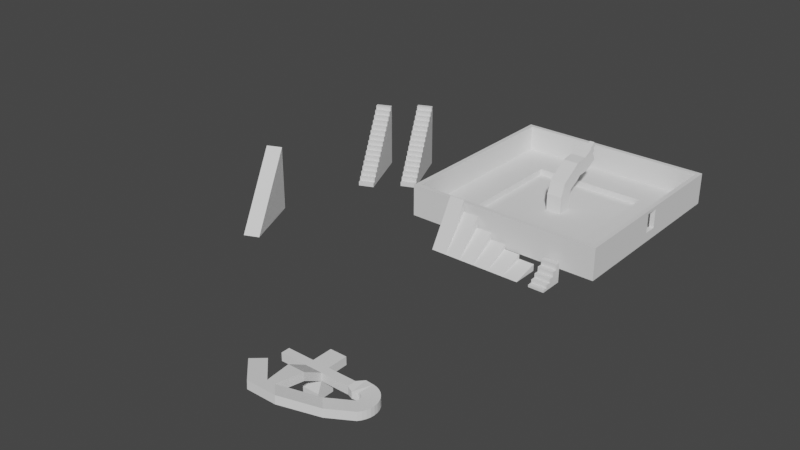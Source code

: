 # Source: map.blend  (saved by Blender 3.6.13; exported with 4.5.12 LTS)
import bpy
from mathutils import Matrix  # noqa: F401  (used for matrix-valued properties, if any)

bpy.ops.wm.read_factory_settings(use_empty=True)
scene = bpy.context.scene
scene.name = 'Scene'

# ---- collections
col_collection = bpy.data.collections.new('Collection'); scene.collection.children.link(col_collection)

# ---- node groups
ng_stair_geometry_node = bpy.data.node_groups.new('Stair Geometry Node', 'GeometryNodeTree')
_s = ng_stair_geometry_node.interface.new_socket(name='Geometry', in_out='OUTPUT', socket_type='NodeSocketGeometry')
_s = ng_stair_geometry_node.interface.new_socket(name='Geometry', in_out='INPUT', socket_type='NodeSocketGeometry')
_s = ng_stair_geometry_node.interface.new_socket(name='Value', in_out='INPUT', socket_type='NodeSocketInt')
ng_stair_geometry_node.is_modifier = True
_N = ng_stair_geometry_node.nodes; _L = ng_stair_geometry_node.links
n0 = _N.new('ShaderNodeMath'); n0.name = 'Math.006'; n0.location = (202, -20)
n0.operation = 'SUBTRACT'
n1 = _N.new('ShaderNodeCombineXYZ'); n1.name = 'Combine XYZ'; n1.location = (382, -380)
n1.inputs[1].default_value = 1.0
n1.inputs[2].default_value = 1.0
n2 = _N.new('NodeReroute'); n2.name = 'Reroute.002'; n2.location = (-198, 22)
n2.width = 16
n2.socket_idname = 'NodeSocketFloat'
n3 = _N.new('NodeReroute'); n3.name = 'Reroute.004'; n3.location = (542, 22)
n3.width = 16
n3.socket_idname = 'NodeSocketFloat'
n4 = _N.new('NodeReroute'); n4.name = 'Reroute.005'; n4.location = (-198, -157)
n4.width = 16
n4.socket_idname = 'NodeSocketFloat'
n5 = _N.new('NodeReroute'); n5.name = 'Reroute.006'; n5.location = (-198, -859)
n5.width = 16
n5.socket_idname = 'NodeSocketFloat'
n6 = _N.new('NodeReroute'); n6.name = 'Reroute.007'; n6.location = (4, -188)
n6.width = 16
n6.socket_idname = 'NodeSocketFloat'
n7 = _N.new('NodeReroute'); n7.name = 'Reroute.008'; n7.location = (4, -898)
n7.width = 16
n7.socket_idname = 'NodeSocketFloat'
n8 = _N.new('NodeReroute'); n8.name = 'Reroute.009'; n8.location = (-180, -191)
n8.width = 16
n8.socket_idname = 'NodeSocketVector'
n9 = _N.new('NodeReroute'); n9.name = 'Reroute.012'; n9.location = (-400, 23)
n9.width = 16
n9.socket_idname = 'NodeSocketInt'
n10 = _N.new('NodeReroute'); n10.name = 'Reroute.003'; n10.location = (720, 44)
n10.width = 16
n10.socket_idname = 'NodeSocketGeometry'
n11 = _N.new('NodeReroute'); n11.name = 'Reroute.010'; n11.location = (700, -898)
n11.width = 16
n11.socket_idname = 'NodeSocketFloat'
n12 = _N.new('NodeReroute'); n12.name = 'Reroute'; n12.location = (-198, -517)
n12.width = 16
n12.socket_idname = 'NodeSocketFloat'
n13 = _N.new('NodeReroute'); n13.name = 'Reroute.001'; n13.location = (-198, -337)
n13.width = 16
n13.socket_idname = 'NodeSocketFloat'
n14 = _N.new('NodeReroute'); n14.name = 'Reroute.011'; n14.location = (-742, -205)
n14.width = 16
n14.socket_idname = 'NodeSocketFloat'
n15 = _N.new('NodeGroupInput'); n15.name = 'Group Input'; n15.location = (-1280, 80)
n16 = _N.new('NodeReroute'); n16.name = 'Reroute.013'; n16.location = (-20, -205)
n16.width = 16
n16.socket_idname = 'NodeSocketFloat'
n17 = _N.new('ShaderNodeCombineXYZ'); n17.name = 'Combine XYZ.004'; n17.location = (740, -720)
n18 = _N.new('ShaderNodeCombineXYZ'); n18.name = 'Combine XYZ.002'; n18.location = (742, -540)
n18.inputs[0].default_value = 1.0
n18.inputs[1].default_value = 1.0
n19 = _N.new('ShaderNodeMath'); n19.name = 'Math.003'; n19.location = (562, -540)
n19.operation = 'MULTIPLY'
n20 = _N.new('ShaderNodeMath'); n20.name = 'Math.004'; n20.location = (380, -540)
n20.inputs[1].default_value = 1.0
n21 = _N.new('GeometryNodeInputIndex'); n21.name = 'Index'; n21.location = (200, -620)
n22 = _N.new('ShaderNodeMath'); n22.name = 'Math.007'; n22.location = (382, -720)
n22.operation = 'DIVIDE'
n22.inputs[0].default_value = 1.0
n23 = _N.new('ShaderNodeMath'); n23.name = 'Math'; n23.location = (22, -380)
n23.operation = 'DIVIDE'
n23.inputs[0].default_value = 1.0
n24 = _N.new('ShaderNodeCombineXYZ'); n24.name = 'Combine XYZ.001'; n24.location = (382, -200)
n25 = _N.new('ShaderNodeMath'); n25.name = 'Math.002'; n25.location = (22, -200)
n25.operation = 'DIVIDE'
n26 = _N.new('ShaderNodeCombineXYZ'); n26.name = 'Combine XYZ.003'; n26.location = (382, -20)
n27 = _N.new('GeometryNodeMeshLine'); n27.name = 'Mesh Line'; n27.location = (562, -20)
n28 = _N.new('ShaderNodeMath'); n28.name = 'Math.005'; n28.location = (22, -20)
n28.operation = 'DIVIDE'
n29 = _N.new('ShaderNodeSeparateXYZ'); n29.name = 'Separate XYZ.001'; n29.location = (-160, -20)
n30 = _N.new('ShaderNodeMath'); n30.name = 'Math.008'; n30.location = (-380, -20)
n31 = _N.new('ShaderNodeMath'); n31.name = 'Math.011'; n31.location = (-560, -20)
n32 = _N.new('ShaderNodeMath'); n32.name = 'Math.001'; n32.location = (-740, -220)
n32.operation = 'ROUND'
n32.inputs[1].default_value = 0.0
n33 = _N.new('ShaderNodeMath'); n33.name = 'Math.010'; n33.location = (-740, -20)
n33.operation = 'ROUND'
n33.inputs[1].default_value = 0.0
n34 = _N.new('ShaderNodeSeparateXYZ'); n34.name = 'Separate XYZ'; n34.location = (-920, -220)
n35 = _N.new('GeometryNodeAttributeStatistic'); n35.name = 'Attribute Statistic'; n35.location = (-1100, -90)
n35.data_type = 'FLOAT_VECTOR'
n36 = _N.new('GeometryNodeInputPosition'); n36.name = 'Position'; n36.location = (-1280, -368)
n37 = _N.new('GeometryNodeInstanceOnPoints'); n37.name = 'Instance on Points'; n37.location = (742, -100)
n38 = _N.new('GeometryNodeScaleInstances'); n38.name = 'Scale Instances'; n38.location = (922, -360)
n38.inputs[4].default_value = False
n39 = _N.new('GeometryNodeRealizeInstances'); n39.name = 'Realize Instances'; n39.location = (1102, -360)
n40 = _N.new('NodeGroupOutput'); n40.name = 'Group Output'; n40.location = (1102, -460)
_L.new(n39.outputs[0], n40.inputs[0])
_L.new(n10.outputs[0], n37.inputs[2])
_L.new(n12.outputs[0], n23.inputs[1])
_L.new(n23.outputs[0], n1.inputs[0])
_L.new(n15.outputs[0], n35.inputs[0])
_L.new(n36.outputs[0], n35.inputs[2])
_L.new(n25.outputs[0], n24.inputs[0])
_L.new(n13.outputs[0], n12.inputs[0])
_L.new(n15.outputs[0], n10.inputs[0])
_L.new(n2.outputs[0], n3.inputs[0])
_L.new(n1.outputs[0], n37.inputs[6])
_L.new(n24.outputs[0], n27.inputs[3])
_L.new(n3.outputs[0], n27.inputs[0])
_L.new(n27.outputs[0], n37.inputs[0])
_L.new(n0.outputs[0], n26.inputs[0])
_L.new(n26.outputs[0], n27.inputs[2])
_L.new(n29.outputs[0], n0.inputs[0])
_L.new(n28.outputs[0], n0.inputs[1])
_L.new(n29.outputs[0], n28.inputs[0])
_L.new(n37.outputs[0], n38.inputs[0])
_L.new(n19.outputs[0], n18.inputs[2])
_L.new(n18.outputs[0], n38.inputs[2])
_L.new(n20.outputs[0], n19.inputs[0])
_L.new(n21.outputs[0], n20.inputs[0])
_L.new(n30.outputs[0], n2.inputs[0])
_L.new(n35.outputs[5], n34.inputs[0])
_L.new(n4.outputs[0], n28.inputs[1])
_L.new(n8.outputs[0], n29.inputs[0])
_L.new(n5.outputs[0], n22.inputs[1])
_L.new(n12.outputs[0], n5.inputs[0])
_L.new(n22.outputs[0], n19.inputs[1])
_L.new(n38.outputs[0], n39.inputs[0])
_L.new(n11.outputs[0], n17.inputs[2])
_L.new(n17.outputs[0], n38.inputs[3])
_L.new(n29.outputs[2], n6.inputs[0])
_L.new(n6.outputs[0], n7.inputs[0])
_L.new(n7.outputs[0], n11.inputs[0])
_L.new(n9.outputs[0], n30.inputs[0])
_L.new(n31.outputs[0], n30.inputs[1])
_L.new(n34.outputs[2], n32.inputs[0])
_L.new(n35.outputs[3], n8.inputs[0])
_L.new(n30.outputs[0], n4.inputs[0])
_L.new(n16.outputs[0], n25.inputs[0])
_L.new(n34.outputs[0], n14.inputs[0])
_L.new(n15.outputs[1], n9.inputs[0])
_L.new(n4.outputs[0], n13.inputs[0])
_L.new(n13.outputs[0], n25.inputs[1])
_L.new(n34.outputs[0], n33.inputs[0])
_L.new(n33.outputs[0], n31.inputs[0])
_L.new(n14.outputs[0], n16.inputs[0])
_L.new(n32.outputs[0], n31.inputs[1])
n40.is_active_output = True

# ---- world
world_world = bpy.data.worlds.new('World'); scene.world = world_world
world_world.use_nodes = True; world_world.node_tree.nodes.clear()
_N = world_world.node_tree.nodes; _L = world_world.node_tree.links
n0 = _N.new('ShaderNodeOutputWorld'); n0.name = 'World Output'; n0.location = (300, 300)
n1 = _N.new('ShaderNodeBackground'); n1.name = 'Background'; n1.location = (10, 300)
n1.inputs[0].default_value = (0.05088, 0.05088, 0.05088, 1.0)
_L.new(n1.outputs[0], n0.inputs[0])
n0.is_active_output = True
world_world.color = (0.05088, 0.05088, 0.05088)
world_world.use_sun_shadow = False
world_world.sun_shadow_jitter_overblur = 0.0

# ---- meshes
me_cube_001 = bpy.data.meshes.new('Cube.001')
me_cube_001.from_pydata([(-1.0, -1.0, -0.3094), (-1.0, -1.0, 0.3094), (-1.0, 1.0, -0.3094), (-1.0, 1.0, 0.3094), (1.0, -1.0, -0.3094), (1.0, -1.0, 0.3094), (1.0, 1.0, -0.3094), (1.0, 1.0, 0.3094), (-7.292, 7.292, -0.3094), (-7.292, -7.292, -0.3094), (-7.292, -7.292, 0.3094), (-7.292, 7.292, 0.3094), (7.292, 7.292, -0.3094), (7.292, 7.292, 0.3094), (7.292, -7.292, -0.3094), (7.292, -7.292, 0.3094), (-8.23, 8.23, -0.3094), (-8.23, -8.23, -0.3094), (-8.23, -8.23, 0.3094), (-8.23, 8.23, 0.3094), (8.23, 8.23, -0.3094), (8.23, 8.23, 0.3094), (8.23, -8.23, -0.3094), (8.23, -8.23, 0.3094), (8.23, 8.23, 1.109), (7.292, 7.292, 1.109), (-7.292, -7.292, 1.109), (-7.292, 7.292, 1.109), (7.292, -7.292, 1.109), (8.23, -8.23, 1.109), (-8.23, -8.23, 1.109), (-8.23, 8.23, 1.109), (-12.04, -12.04, 0.3094), (-12.04, 12.04, 0.3094), (12.04, 12.04, 0.3094), (12.04, -12.04, 0.3094), (12.04, 0.8118, 1.506), (-12.04, 12.04, 1.109), (-12.04, -12.04, 1.109), (12.04, -0.8118, 1.506), (-12.61, -12.61, 0.3094), (-12.61, 12.61, 0.3094), (12.61, 12.61, 0.3094), (12.61, -12.61, 0.3094), (12.61, 0.8514, 1.506), (-12.61, 12.61, 1.109), (-12.61, -12.61, 1.109), (12.61, -0.8514, 1.506), (-12.04, -12.04, 4.39), (-12.04, 12.04, 4.39), (12.04, 0.8118, 3.993), (12.04, -0.8118, 3.993), (-12.61, -12.61, 4.39), (-12.61, 12.61, 4.39), (12.61, 0.8514, 3.993), (12.61, -0.8514, 3.993), (-1.0, -0.9841, 2.518), (-1.0, 0.9841, 2.163), (1.0, 0.9841, 2.163), (1.0, -0.9841, 2.518), (-1.0, -0.3125, 4.2), (-1.0, 1.223, 2.918), (1.0, 1.223, 2.918), (1.0, -0.3125, 4.2), (-1.0, 1.351, 5.254), (-1.0, 2.467, 3.594), (1.0, 2.467, 3.594), (1.0, 1.351, 5.254), (-1.0, 2.34, 5.958), (-1.0, 3.077, 4.099), (1.0, 3.077, 4.099), (1.0, 2.34, 5.958), (-1.0, 4.07, 6.166), (-1.0, 4.646, 4.25), (1.0, 4.646, 4.25), (1.0, 4.07, 6.166), (-1.0, 5.484, 6.913), (-1.0, 6.4, 5.136), (1.0, 6.4, 5.136), (1.0, 5.484, 6.913), (-0.7239, 5.611, 6.668), (-0.7239, 6.274, 5.381), (0.7239, 6.274, 5.381), (0.7239, 5.611, 6.668), (-1.0, 5.484, 6.913), (-1.0, 6.4, 5.136), (1.0, 6.4, 5.136), (1.0, 5.484, 6.913), (-0.5382, 4.839, 6.061), (-0.5382, 5.332, 5.105), (0.5382, 5.332, 5.105), (0.5382, 4.839, 6.061), (-0.7239, 4.754, 6.226), (-0.7239, 5.417, 4.939), (0.7239, 5.417, 4.939), (0.7239, 4.754, 6.226), (-0.3241, 6.612, 6.734), (-0.3241, 6.909, 6.158), (0.3241, 6.909, 6.158), (0.3241, 6.612, 6.734), (-0.5382, 6.514, 6.925), (-0.5382, 7.007, 5.968), (0.5382, 7.007, 5.968), (0.5382, 6.514, 6.925), (-0.3241, 7.185, 7.03), (-0.3241, 7.482, 6.454), (0.3241, 7.482, 6.454), (0.3241, 7.185, 7.03), (12.04, 12.04, 1.109), (12.04, -12.04, 1.109), (12.61, -12.61, 4.39), (12.61, -12.61, 1.109), (12.61, 12.61, 1.109), (12.61, 12.61, 4.39), (12.04, 12.04, 4.39), (12.04, -12.04, 4.39)], [], [(3, 7, 13, 11), (4, 6, 12, 14), (2, 0, 9, 8), (5, 1, 10, 15), (2, 6, 4, 0), (1, 5, 59, 56), (10, 11, 27, 26), (12, 8, 16, 20), (23, 21, 34, 35), (9, 14, 22, 17), (0, 4, 14, 9), (7, 5, 15, 13), (6, 2, 8, 12), (1, 3, 11, 10), (17, 18, 19, 16), (16, 19, 21, 20), (20, 21, 23, 22), (22, 23, 18, 17), (13, 15, 28, 25), (8, 9, 17, 16), (14, 12, 20, 22), (31, 24, 108, 37), (26, 27, 31, 30), (25, 28, 29, 24), (28, 26, 30, 29), (27, 25, 24, 31), (15, 10, 26, 28), (29, 30, 38, 109), (21, 19, 33, 34), (11, 13, 25, 27), (109, 38, 48, 115), (33, 32, 40, 41), (35, 34, 42, 43), (45, 46, 52, 53), (24, 29, 109, 108), (19, 18, 32, 33), (30, 31, 37, 38), (18, 23, 35, 32), (43, 42, 112, 111), (42, 41, 45, 112), (41, 40, 46, 45), (40, 43, 111, 46), (50, 54, 55, 51), (32, 35, 43, 40), (34, 33, 41, 42), (38, 37, 49, 48), (115, 48, 52, 110), (48, 49, 53, 52), (49, 114, 113, 53), (114, 115, 110, 113), (37, 108, 114, 49), (46, 111, 110, 52), (112, 45, 53, 113), (36, 44, 54, 50), (59, 58, 62, 63), (7, 3, 57, 58), (5, 7, 58, 59), (3, 1, 56, 57), (60, 63, 67, 64), (57, 56, 60, 61), (56, 59, 63, 60), (58, 57, 61, 62), (67, 66, 70, 71), (62, 61, 65, 66), (63, 62, 66, 67), (61, 60, 64, 65), (69, 68, 72, 73), (65, 64, 68, 69), (64, 67, 71, 68), (66, 65, 69, 70), (72, 75, 79, 76), (68, 71, 75, 72), (70, 69, 73, 74), (71, 70, 74, 75), (76, 79, 87, 84), (74, 73, 77, 78), (75, 74, 78, 79), (73, 72, 76, 77), (80, 83, 95, 92), (78, 77, 85, 86), (79, 78, 86, 87), (77, 76, 84, 85), (80, 81, 85, 84), (81, 82, 86, 85), (82, 83, 87, 86), (83, 80, 84, 87), (88, 91, 103, 100), (82, 81, 93, 94), (83, 82, 94, 95), (81, 80, 92, 93), (88, 89, 93, 92), (89, 90, 94, 93), (90, 91, 95, 94), (91, 88, 92, 95), (98, 97, 105, 106), (90, 89, 101, 102), (91, 90, 102, 103), (89, 88, 100, 101), (96, 97, 101, 100), (97, 98, 102, 101), (98, 99, 103, 102), (99, 96, 100, 103), (106, 105, 104, 107), (99, 98, 106, 107), (97, 96, 104, 105), (96, 99, 107, 104), (39, 36, 108, 109), (47, 55, 110, 111), (54, 44, 112, 113), (44, 47, 111, 112), (50, 51, 115, 114), (55, 54, 113, 110), (51, 39, 109, 115), (36, 50, 114, 108), (51, 55, 47, 39), (39, 47, 44, 36)])
_uv = me_cube_001.uv_layers.new(name='UVMap')
_uv.uv.foreach_set('vector', [0.875, 0.5, 0.625, 0.5, 0.625, 0.5, 0.875, 0.5, 0.375, 0.75, 0.375, 0.5, 0.375, 0.5, 0.375, 0.75, 0.125, 0.5, 0.125, 0.75, 0.125, 0.75, 0.125, 0.5, 0.625, 0.75, 0.875, 0.75, 0.875, 0.75, 0.625, 0.75, 0.125, 0.5, 0.375, 0.5, 0.375, 0.75, 0.125, 0.75, 0.875, 0.75, 0.625, 0.75, 0.625, 0.75, 0.875, 0.75, 0.875, 0.75, 0.875, 0.5, 0.875, 0.5, 0.875, 0.75, 0.375, 0.5, 0.125, 0.5, 0.125, 0.5, 0.375, 0.5, 0.625, 0.75, 0.625, 0.5, 0.625, 0.5, 0.625, 0.75, 0.125, 0.75, 0.375, 0.75, 0.375, 0.75, 0.125, 0.75, 0.125, 0.75, 0.375, 0.75, 0.375, 0.75, 0.125, 0.75, 0.625, 0.5, 0.625, 0.75, 0.625, 0.75, 0.625, 0.5, 0.375, 0.5, 0.125, 0.5, 0.125, 0.5, 0.375, 0.5, 0.875, 0.75, 0.875, 0.5, 0.875, 0.5, 0.875, 0.75, 0.375, 0.0, 0.625, 0.0, 0.625, 0.25, 0.375, 0.25, 0.375, 0.25, 0.625, 0.25, 0.625, 0.5, 0.375, 0.5, 0.375, 0.5, 0.625, 0.5, 0.625, 0.75, 0.375, 0.75, 0.375, 0.75, 0.625, 0.75, 0.625, 1.0, 0.375, 1.0, 0.625, 0.5, 0.625, 0.75, 0.625, 0.75, 0.625, 0.5, 0.125, 0.5, 0.125, 0.75, 0.125, 0.75, 0.125, 0.5, 0.375, 0.75, 0.375, 0.5, 0.375, 0.5, 0.375, 0.75, 0.875, 0.5, 0.625, 0.5, 0.625, 0.5, 0.875, 0.5, 0.875, 0.75, 0.875, 0.5, 0.875, 0.5, 0.875, 0.75, 0.625, 0.5, 0.625, 0.75, 0.625, 0.75, 0.625, 0.5, 0.625, 0.75, 0.875, 0.75, 0.875, 0.75, 0.625, 0.75, 0.875, 0.5, 0.625, 0.5, 0.625, 0.5, 0.875, 0.5, 0.625, 0.75, 0.875, 0.75, 0.875, 0.75, 0.625, 0.75, 0.625, 0.75, 0.875, 0.75, 0.875, 0.75, 0.625, 0.75, 0.625, 0.5, 0.625, 0.25, 0.625, 0.25, 0.625, 0.5, 0.875, 0.5, 0.625, 0.5, 0.625, 0.5, 0.875, 0.5, 0.625, 0.75, 0.875, 0.75, 0.875, 0.75, 0.625, 0.75, 0.625, 0.25, 0.625, 0.0, 0.625, 0.0, 0.625, 0.25, 0.625, 0.75, 0.625, 0.5, 0.625, 0.5, 0.625, 0.75, 0.625, 0.25, 0.625, 0.0, 0.625, 0.0, 0.625, 0.25, 0.625, 0.5, 0.625, 0.75, 0.625, 0.75, 0.625, 0.5, 0.625, 0.25, 0.625, 0.0, 0.625, 0.0, 0.625, 0.25, 0.875, 0.75, 0.875, 0.5, 0.875, 0.5, 0.875, 0.75, 0.625, 1.0, 0.625, 0.75, 0.625, 0.75, 0.625, 1.0, 0.625, 0.75, 0.625, 0.5, 0.625, 0.5, 0.625, 0.75, 0.625, 0.5, 0.625, 0.25, 0.625, 0.25, 0.625, 0.5, 0.625, 0.25, 0.625, 0.0, 0.625, 0.0, 0.625, 0.25, 0.625, 1.0, 0.625, 0.75, 0.625, 0.75, 0.625, 1.0, 0.0, 0.0, 0.0, 0.0, 0.0, 0.0, 0.0, 0.0, 0.625, 1.0, 0.625, 0.75, 0.625, 0.75, 0.625, 1.0, 0.625, 0.5, 0.625, 0.25, 0.625, 0.25, 0.625, 0.5, 0.875, 0.75, 0.875, 0.5, 0.875, 0.5, 0.875, 0.75, 0.625, 0.75, 0.875, 0.75, 0.875, 0.75, 0.625, 0.75, 0.875, 0.75, 0.875, 0.5, 0.875, 0.5, 0.875, 0.75, 0.875, 0.5, 0.625, 0.5, 0.625, 0.5, 0.875, 0.5, 0.625, 0.5, 0.625, 0.75, 0.625, 0.75, 0.625, 0.5, 0.875, 0.5, 0.625, 0.5, 0.625, 0.5, 0.875, 0.5, 0.625, 1.0, 0.625, 0.75, 0.625, 0.75, 0.625, 1.0, 0.625, 0.5, 0.625, 0.25, 0.625, 0.25, 0.625, 0.5, 0.0, 0.0, 0.0, 0.0, 0.0, 0.0, 0.0, 0.0, 0.625, 0.75, 0.625, 0.5, 0.625, 0.5, 0.625, 0.75, 0.625, 0.5, 0.875, 0.5, 0.875, 0.5, 0.625, 0.5, 0.625, 0.75, 0.625, 0.5, 0.625, 0.5, 0.625, 0.75, 0.875, 0.5, 0.875, 0.75, 0.875, 0.75, 0.875, 0.5, 0.875, 0.75, 0.625, 0.75, 0.625, 0.75, 0.875, 0.75, 0.875, 0.5, 0.875, 0.75, 0.875, 0.75, 0.875, 0.5, 0.875, 0.75, 0.625, 0.75, 0.625, 0.75, 0.875, 0.75, 0.625, 0.5, 0.875, 0.5, 0.875, 0.5, 0.625, 0.5, 0.625, 0.75, 0.625, 0.5, 0.625, 0.5, 0.625, 0.75, 0.625, 0.5, 0.875, 0.5, 0.875, 0.5, 0.625, 0.5, 0.625, 0.75, 0.625, 0.5, 0.625, 0.5, 0.625, 0.75, 0.875, 0.5, 0.875, 0.75, 0.875, 0.75, 0.875, 0.5, 0.875, 0.5, 0.875, 0.75, 0.875, 0.75, 0.875, 0.5, 0.875, 0.5, 0.875, 0.75, 0.875, 0.75, 0.875, 0.5, 0.875, 0.75, 0.625, 0.75, 0.625, 0.75, 0.875, 0.75, 0.625, 0.5, 0.875, 0.5, 0.875, 0.5, 0.625, 0.5, 0.875, 0.75, 0.625, 0.75, 0.625, 0.75, 0.875, 0.75, 0.875, 0.75, 0.625, 0.75, 0.625, 0.75, 0.875, 0.75, 0.625, 0.5, 0.875, 0.5, 0.875, 0.5, 0.625, 0.5, 0.625, 0.75, 0.625, 0.5, 0.625, 0.5, 0.625, 0.75, 0.875, 0.75, 0.625, 0.75, 0.625, 0.75, 0.875, 0.75, 0.625, 0.5, 0.875, 0.5, 0.875, 0.5, 0.625, 0.5, 0.625, 0.75, 0.625, 0.5, 0.625, 0.5, 0.625, 0.75, 0.875, 0.5, 0.875, 0.75, 0.875, 0.75, 0.875, 0.5, 0.8405, 0.7155, 0.6595, 0.7155, 0.6595, 0.7155, 0.8405, 0.7155, 0.625, 0.5, 0.875, 0.5, 0.875, 0.5, 0.625, 0.5, 0.625, 0.75, 0.625, 0.5, 0.625, 0.5, 0.625, 0.75, 0.875, 0.5, 0.875, 0.75, 0.875, 0.75, 0.875, 0.5, 0.8405, 0.7155, 0.8405, 0.5345, 0.875, 0.5, 0.875, 0.75, 0.8405, 0.5345, 0.6595, 0.5345, 0.625, 0.5, 0.875, 0.5, 0.6595, 0.5345, 0.6595, 0.7155, 0.625, 0.75, 0.625, 0.5, 0.6595, 0.7155, 0.8405, 0.7155, 0.875, 0.75, 0.625, 0.75, 0.8173, 0.6923, 0.6827, 0.6923, 0.6827, 0.6923, 0.8173, 0.6923, 0.6595, 0.5345, 0.8405, 0.5345, 0.8405, 0.5345, 0.6595, 0.5345, 0.6595, 0.7155, 0.6595, 0.5345, 0.6595, 0.5345, 0.6595, 0.7155, 0.8405, 0.5345, 0.8405, 0.7155, 0.8405, 0.7155, 0.8405, 0.5345, 0.8173, 0.6923, 0.8173, 0.5577, 0.8405, 0.5345, 0.8405, 0.7155, 0.8173, 0.5577, 0.6827, 0.5577, 0.6595, 0.5345, 0.8405, 0.5345, 0.6827, 0.5577, 0.6827, 0.6923, 0.6595, 0.7155, 0.6595, 0.5345, 0.6827, 0.6923, 0.8173, 0.6923, 0.8405, 0.7155, 0.6595, 0.7155, 0.7095, 0.5845, 0.7905, 0.5845, 0.7905, 0.5845, 0.7095, 0.5845, 0.6827, 0.5577, 0.8173, 0.5577, 0.8173, 0.5577, 0.6827, 0.5577, 0.6827, 0.6923, 0.6827, 0.5577, 0.6827, 0.5577, 0.6827, 0.6923, 0.8173, 0.5577, 0.8173, 0.6923, 0.8173, 0.6923, 0.8173, 0.5577, 0.7905, 0.6655, 0.7905, 0.5845, 0.8173, 0.5577, 0.8173, 0.6923, 0.7905, 0.5845, 0.7095, 0.5845, 0.6827, 0.5577, 0.8173, 0.5577, 0.7095, 0.5845, 0.7095, 0.6655, 0.6827, 0.6923, 0.6827, 0.5577, 0.7095, 0.6655, 0.7905, 0.6655, 0.8173, 0.6923, 0.6827, 0.6923, 0.7095, 0.5845, 0.7905, 0.5845, 0.7905, 0.6655, 0.7095, 0.6655, 0.7095, 0.6655, 0.7095, 0.5845, 0.7095, 0.5845, 0.7095, 0.6655, 0.7905, 0.5845, 0.7905, 0.6655, 0.7905, 0.6655, 0.7905, 0.5845, 0.7905, 0.6655, 0.7095, 0.6655, 0.7095, 0.6655, 0.7905, 0.6655, 0.625, 0.7459, 0.625, 0.5041, 0.625, 0.5, 0.625, 0.75, 0.625, 0.7461, 0.625, 0.7461, 0.625, 0.75, 0.625, 0.75, 0.625, 0.5039, 0.625, 0.5039, 0.625, 0.5, 0.625, 0.5, 0.625, 0.5039, 0.625, 0.7461, 0.625, 0.75, 0.625, 0.5, 0.625, 0.5041, 0.625, 0.7459, 0.625, 0.75, 0.625, 0.5, 0.625, 0.7461, 0.625, 0.5039, 0.625, 0.5, 0.625, 0.75, 0.625, 0.7459, 0.625, 0.7459, 0.625, 0.75, 0.625, 0.75, 0.625, 0.5041, 0.625, 0.5041, 0.625, 0.5, 0.625, 0.5, 0.0, 0.0, 0.0, 0.0, 0.0, 0.0, 0.0, 0.0, 0.0, 0.0, 0.0, 0.0, 0.0, 0.0, 0.0, 0.0])
me_cube_001.update()
me_cube = bpy.data.meshes.new('Cube')
me_cube.from_pydata([(1.396, -1.0, -1.0), (0.7959, -1.0, -0.7), (1.396, 1.0, -1.0), (0.7959, -1.0, -1.0), (0.7959, 1.0, -1.0), (0.7959, 1.0, -0.7), (1.396, 1.0, -0.7), (1.396, -1.0, -0.7), (1.996, 1.0, -0.7), (1.996, 1.0, -1.0), (1.996, -1.0, -1.0), (1.996, -1.0, -0.7), (0.7959, 1.0, -0.3), (1.396, 1.0, -0.3), (0.7959, -1.0, -0.3), (1.396, -1.0, -0.3), (0.1959, 1.0, -0.7), (0.1959, -1.0, -0.7), (0.1959, -1.0, -1.0), (0.1959, 1.0, -1.0), (0.1959, 1.0, -0.3), (0.1959, -1.0, -0.3), (0.7959, 1.0, 0.2), (0.7959, -1.0, 0.2), (0.1959, 1.0, 0.2), (0.1959, -1.0, 0.2), (-0.4041, 1.0, -0.7), (-0.4041, -1.0, -0.7), (-0.4041, -1.0, -1.0), (-0.4041, 1.0, -1.0), (-0.4041, 1.0, -0.3), (-0.4041, -1.0, -0.3), (-0.4041, 1.0, 0.2), (-0.4041, -1.0, 0.2), (-0.4041, 1.0, 0.8), (0.1959, 1.0, 0.8), (0.1959, -1.0, 0.8), (-0.4041, -1.0, 0.8), (-1.004, 1.0, -0.7), (-1.004, -1.0, -0.7), (-1.004, -1.0, -1.0), (-1.004, 1.0, -1.0), (-1.004, 1.0, -0.3), (-1.004, -1.0, -0.3), (-1.004, 1.0, 0.2), (-1.004, -1.0, 0.2), (-1.004, 1.0, 0.8), (-1.004, -1.0, 0.8), (-0.4041, 1.0, 1.5), (-0.4041, -1.0, 1.5), (-1.004, 1.0, 1.5), (-1.004, -1.0, 1.5)], [], [(2, 0, 3, 4), (14, 12, 22, 23), (6, 2, 4, 5), (0, 7, 1, 3), (2, 6, 8, 9), (7, 6, 13, 15), (9, 8, 11, 10), (6, 7, 11, 8), (7, 0, 10, 11), (0, 2, 9, 10), (15, 13, 12, 14), (1, 7, 15, 14), (6, 5, 12, 13), (4, 3, 18, 19), (19, 18, 28, 29), (17, 21, 31, 27), (12, 5, 16, 20), (5, 4, 19, 16), (3, 1, 17, 18), (1, 14, 21, 17), (23, 22, 24, 25), (12, 20, 24, 22), (24, 20, 30, 32), (21, 14, 23, 25), (29, 28, 40, 41), (30, 26, 38, 42), (31, 33, 45, 43), (18, 17, 27, 28), (21, 25, 33, 31), (20, 16, 26, 30), (26, 29, 41, 38), (16, 19, 29, 26), (36, 35, 34, 37), (33, 25, 36, 37), (25, 24, 35, 36), (24, 32, 34, 35), (41, 40, 39, 38), (38, 39, 43, 42), (42, 43, 45, 44), (44, 45, 47, 46), (33, 37, 47, 45), (34, 32, 44, 46), (28, 27, 39, 40), (34, 46, 50, 48), (32, 30, 42, 44), (27, 31, 43, 39), (49, 48, 50, 51), (37, 34, 48, 49), (47, 37, 49, 51), (46, 47, 51, 50)])
_uv = me_cube.uv_layers.new(name='UVMap')
_uv.uv.foreach_set('vector', [0.375, 0.5, 0.375, 0.75, 0.375, 0.75, 0.375, 0.5, 0.5, 0.75, 0.5, 0.5, 0.5, 0.5, 0.5, 0.75, 0.5, 0.5, 0.375, 0.5, 0.375, 0.5, 0.5, 0.5, 0.375, 0.75, 0.5, 0.75, 0.5, 0.75, 0.375, 0.75, 0.375, 0.5, 0.5, 0.5, 0.5, 0.5, 0.375, 0.5, 0.5, 0.75, 0.5, 0.5, 0.5, 0.5, 0.5, 0.75, 0.375, 0.5, 0.5, 0.5, 0.5, 0.75, 0.375, 0.75, 0.5, 0.5, 0.5, 0.75, 0.5, 0.75, 0.5, 0.5, 0.5, 0.75, 0.375, 0.75, 0.375, 0.75, 0.5, 0.75, 0.375, 0.75, 0.375, 0.5, 0.375, 0.5, 0.375, 0.75, 0.5, 0.75, 0.5, 0.5, 0.5, 0.5, 0.5, 0.75, 0.5, 0.75, 0.5, 0.75, 0.5, 0.75, 0.5, 0.75, 0.5, 0.5, 0.5, 0.5, 0.5, 0.5, 0.5, 0.5, 0.375, 0.5, 0.375, 0.75, 0.375, 0.75, 0.375, 0.5, 0.375, 0.5, 0.375, 0.75, 0.375, 0.75, 0.375, 0.5, 0.5, 0.75, 0.5, 0.75, 0.5, 0.75, 0.5, 0.75, 0.5, 0.5, 0.5, 0.5, 0.5, 0.5, 0.5, 0.5, 0.5, 0.5, 0.375, 0.5, 0.375, 0.5, 0.5, 0.5, 0.375, 0.75, 0.5, 0.75, 0.5, 0.75, 0.375, 0.75, 0.5, 0.75, 0.5, 0.75, 0.5, 0.75, 0.5, 0.75, 0.5, 0.75, 0.5, 0.5, 0.5, 0.5, 0.5, 0.75, 0.5, 0.5, 0.5, 0.5, 0.5, 0.5, 0.5, 0.5, 0.5, 0.5, 0.5, 0.5, 0.5, 0.5, 0.5, 0.5, 0.5, 0.75, 0.5, 0.75, 0.5, 0.75, 0.5, 0.75, 0.375, 0.5, 0.375, 0.75, 0.375, 0.75, 0.375, 0.5, 0.5, 0.5, 0.5, 0.5, 0.5, 0.5, 0.5, 0.5, 0.5, 0.75, 0.5, 0.75, 0.5, 0.75, 0.5, 0.75, 0.375, 0.75, 0.5, 0.75, 0.5, 0.75, 0.375, 0.75, 0.5, 0.75, 0.5, 0.75, 0.5, 0.75, 0.5, 0.75, 0.5, 0.5, 0.5, 0.5, 0.5, 0.5, 0.5, 0.5, 0.5, 0.5, 0.375, 0.5, 0.375, 0.5, 0.5, 0.5, 0.5, 0.5, 0.375, 0.5, 0.375, 0.5, 0.5, 0.5, 0.5, 0.75, 0.5, 0.5, 0.5, 0.5, 0.5, 0.75, 0.5, 0.75, 0.5, 0.75, 0.5, 0.75, 0.5, 0.75, 0.5, 0.75, 0.5, 0.5, 0.5, 0.5, 0.5, 0.75, 0.5, 0.5, 0.5, 0.5, 0.5, 0.5, 0.5, 0.5, 0.375, 0.5, 0.375, 0.75, 0.5, 0.75, 0.5, 0.5, 0.5, 0.5, 0.5, 0.75, 0.5, 0.75, 0.5, 0.5, 0.5, 0.5, 0.5, 0.75, 0.5, 0.75, 0.5, 0.5, 0.5, 0.5, 0.5, 0.75, 0.5, 0.75, 0.5, 0.5, 0.5, 0.75, 0.5, 0.75, 0.5, 0.75, 0.5, 0.75, 0.5, 0.5, 0.5, 0.5, 0.5, 0.5, 0.5, 0.5, 0.375, 0.75, 0.5, 0.75, 0.5, 0.75, 0.375, 0.75, 0.5, 0.5, 0.5, 0.5, 0.5, 0.5, 0.5, 0.5, 0.5, 0.5, 0.5, 0.5, 0.5, 0.5, 0.5, 0.5, 0.5, 0.75, 0.5, 0.75, 0.5, 0.75, 0.5, 0.75, 0.5, 0.75, 0.5, 0.5, 0.5, 0.5, 0.5, 0.75, 0.5, 0.75, 0.5, 0.5, 0.5, 0.5, 0.5, 0.75, 0.5, 0.75, 0.5, 0.75, 0.5, 0.75, 0.5, 0.75, 0.5, 0.5, 0.5, 0.75, 0.5, 0.75, 0.5, 0.5])
me_cube.update()
me_cube_002 = bpy.data.meshes.new('Cube.002')
me_cube_002.from_pydata([(-1.0, -1.0, -1.0), (-1.0, 1.0, -1.0), (-1.0, 1.0, 1.0), (2.344, -1.0, -1.0), (-1.0, -1.0, 1.0), (2.344, 1.0, -1.0)], [], [(0, 4, 2, 1), (1, 2, 5), (5, 2, 4, 3), (3, 4, 0), (1, 5, 3, 0)])
_uv = me_cube_002.uv_layers.new(name='UVMap')
_uv.uv.foreach_set('vector', [0.375, 0.0, 0.625, 0.0, 0.625, 0.25, 0.375, 0.25, 0.375, 0.25, 0.625, 0.5, 0.375, 0.5, 0.375, 0.5, 0.625, 0.5, 0.625, 0.75, 0.375, 0.75, 0.375, 0.75, 0.625, 1.0, 0.375, 1.0, 0.125, 0.5, 0.375, 0.5, 0.375, 0.75, 0.125, 0.75])
me_cube_002.update()
me_cube_003 = bpy.data.meshes.new('Cube.003')
me_cube_003.from_pydata([(-1.0, -1.0, -1.0), (-1.0, 1.0, -1.0), (-1.0, 1.0, 0.4311), (2.344, -1.0, -1.0), (-1.0, -1.0, 0.4311), (2.344, 1.0, -1.0)], [], [(0, 4, 2, 1), (1, 2, 5), (5, 2, 4, 3), (3, 4, 0), (1, 5, 3, 0)])
_uv = me_cube_003.uv_layers.new(name='UVMap')
_uv.uv.foreach_set('vector', [0.375, 0.0, 0.625, 0.0, 0.625, 0.25, 0.375, 0.25, 0.375, 0.25, 0.625, 0.5, 0.375, 0.5, 0.375, 0.5, 0.625, 0.5, 0.625, 0.75, 0.375, 0.75, 0.375, 0.75, 0.625, 1.0, 0.375, 1.0, 0.125, 0.5, 0.375, 0.5, 0.375, 0.75, 0.125, 0.75])
me_cube_003.update()
me_cube_004 = bpy.data.meshes.new('Cube.004')
me_cube_004.from_pydata([(-1.0, -1.0, -1.0), (-1.0, 1.0, -1.0), (-1.0, 1.0, -0.1402), (2.344, -1.0, -1.0), (-1.0, -1.0, -0.1402), (2.344, 1.0, -1.0)], [], [(0, 4, 2, 1), (1, 2, 5), (5, 2, 4, 3), (3, 4, 0), (1, 5, 3, 0)])
_uv = me_cube_004.uv_layers.new(name='UVMap')
_uv.uv.foreach_set('vector', [0.375, 0.0, 0.625, 0.0, 0.625, 0.25, 0.375, 0.25, 0.375, 0.25, 0.625, 0.5, 0.375, 0.5, 0.375, 0.5, 0.625, 0.5, 0.625, 0.75, 0.375, 0.75, 0.375, 0.75, 0.625, 1.0, 0.375, 1.0, 0.125, 0.5, 0.375, 0.5, 0.375, 0.75, 0.125, 0.75])
me_cube_004.update()
me_cube_005 = bpy.data.meshes.new('Cube.005')
me_cube_005.from_pydata([(-1.0, -1.0, -1.0), (-1.0, 1.0, -1.0), (-1.0, 1.0, 1.875), (2.344, -1.0, -1.0), (-1.0, -1.0, 1.875), (2.344, 1.0, -1.0)], [], [(0, 4, 2, 1), (1, 2, 5), (5, 2, 4, 3), (3, 4, 0), (1, 5, 3, 0)])
_uv = me_cube_005.uv_layers.new(name='UVMap')
_uv.uv.foreach_set('vector', [0.375, 0.0, 0.625, 0.0, 0.625, 0.25, 0.375, 0.25, 0.375, 0.25, 0.625, 0.5, 0.375, 0.5, 0.375, 0.5, 0.625, 0.5, 0.625, 0.75, 0.375, 0.75, 0.375, 0.75, 0.625, 1.0, 0.375, 1.0, 0.125, 0.5, 0.375, 0.5, 0.375, 0.75, 0.125, 0.75])
me_cube_005.update()
me_cube_006 = bpy.data.meshes.new('Cube.006')
me_cube_006.from_pydata([(-1.0, -1.0, -1.0), (-1.0, 1.0, -1.0), (-1.0, 1.0, 3.334), (2.344, -1.0, -1.0), (-1.0, -1.0, 3.334), (2.344, 1.0, -1.0)], [], [(0, 4, 2, 1), (1, 2, 5), (5, 2, 4, 3), (3, 4, 0), (1, 5, 3, 0)])
_uv = me_cube_006.uv_layers.new(name='UVMap')
_uv.uv.foreach_set('vector', [0.375, 0.0, 0.625, 0.0, 0.625, 0.25, 0.375, 0.25, 0.375, 0.25, 0.625, 0.5, 0.375, 0.5, 0.375, 0.5, 0.625, 0.5, 0.625, 0.75, 0.375, 0.75, 0.375, 0.75, 0.625, 1.0, 0.375, 1.0, 0.125, 0.5, 0.375, 0.5, 0.375, 0.75, 0.125, 0.75])
me_cube_006.update()
me_cube_007 = bpy.data.meshes.new('Cube.007')
me_cube_007.from_pydata([(-1.0, -1.0, -1.0), (-1.0, 1.0, -1.0), (-1.0, 1.0, 4.819), (2.344, -1.0, -1.0), (-1.0, -1.0, 4.819), (2.344, 1.0, -1.0)], [], [(0, 4, 2, 1), (1, 2, 5), (5, 2, 4, 3), (3, 4, 0), (1, 5, 3, 0)])
_uv = me_cube_007.uv_layers.new(name='UVMap')
_uv.uv.foreach_set('vector', [0.375, 0.0, 0.625, 0.0, 0.625, 0.25, 0.375, 0.25, 0.375, 0.25, 0.625, 0.5, 0.375, 0.5, 0.375, 0.5, 0.625, 0.5, 0.625, 0.75, 0.375, 0.75, 0.375, 0.75, 0.625, 1.0, 0.375, 1.0, 0.125, 0.5, 0.375, 0.5, 0.375, 0.75, 0.125, 0.75])
me_cube_007.update()
me_cube_008 = bpy.data.meshes.new('Cube.008')
me_cube_008.from_pydata([(-1.0, -1.0, -1.0), (-1.0, -1.0, 7.324), (-1.0, 1.0, -1.0), (-1.0, 1.0, 7.324), (7.324, -1.0, -1.0), (7.324, -1.0, 7.324), (7.324, 1.0, -1.0), (7.324, 1.0, 7.324)], [], [(0, 1, 3, 2), (2, 3, 7, 6), (6, 7, 5, 4), (4, 5, 1, 0), (2, 6, 4, 0), (7, 3, 1, 5)])
_uv = me_cube_008.uv_layers.new(name='UVMap')
_uv.uv.foreach_set('vector', [0.375, 0.0, 0.625, 0.0, 0.625, 0.25, 0.375, 0.25, 0.375, 0.25, 0.625, 0.25, 0.625, 0.5, 0.375, 0.5, 0.375, 0.5, 0.625, 0.5, 0.625, 0.75, 0.375, 0.75, 0.375, 0.75, 0.625, 0.75, 0.625, 1.0, 0.375, 1.0, 0.125, 0.5, 0.375, 0.5, 0.375, 0.75, 0.125, 0.75, 0.625, 0.5, 0.875, 0.5, 0.875, 0.75, 0.625, 0.75])
me_cube_008.use_remesh_fix_poles = True
me_cube_008.use_remesh_preserve_attributes = False
me_cube_008.update()
me_cube_009 = bpy.data.meshes.new('Cube.009')
me_cube_009.from_pydata([(-1.0, -1.0, -1.0), (-1.0, -1.0, 7.324), (-1.0, 1.0, -1.0), (-1.0, 1.0, 7.324), (7.324, -1.0, -1.0), (7.324, -1.0, 7.324), (7.324, 1.0, -1.0), (7.324, 1.0, 7.324)], [], [(0, 1, 3, 2), (2, 3, 7, 6), (6, 7, 5, 4), (4, 5, 1, 0), (2, 6, 4, 0), (7, 3, 1, 5)])
_uv = me_cube_009.uv_layers.new(name='UVMap')
_uv.uv.foreach_set('vector', [0.375, 0.0, 0.625, 0.0, 0.625, 0.25, 0.375, 0.25, 0.375, 0.25, 0.625, 0.25, 0.625, 0.5, 0.375, 0.5, 0.375, 0.5, 0.625, 0.5, 0.625, 0.75, 0.375, 0.75, 0.375, 0.75, 0.625, 0.75, 0.625, 1.0, 0.375, 1.0, 0.125, 0.5, 0.375, 0.5, 0.375, 0.75, 0.125, 0.75, 0.625, 0.5, 0.875, 0.5, 0.875, 0.75, 0.625, 0.75])
me_cube_009.use_remesh_fix_poles = True
me_cube_009.use_remesh_preserve_attributes = False
me_cube_009.update()
me_cube_011 = bpy.data.meshes.new('Cube.011')
me_cube_011.from_pydata([(-1.0, -1.0, -1.0), (-1.0, 1.0, -1.0), (7.324, -1.0, -1.0), (7.324, -1.0, 7.324), (7.324, 1.0, -1.0), (7.324, 1.0, 7.324)], [], [(4, 5, 3, 2), (1, 4, 2, 0), (5, 1, 0, 3), (4, 1, 5), (0, 2, 3)])
_uv = me_cube_011.uv_layers.new(name='UVMap')
_uv.uv.foreach_set('vector', [0.375, 0.5, 0.625, 0.5, 0.625, 0.75, 0.375, 0.75, 0.125, 0.5, 0.375, 0.5, 0.375, 0.75, 0.125, 0.75, 0.625, 0.5, 0.375, 0.25, 0.125, 0.75, 0.625, 0.75, 0.375, 0.5, 0.375, 0.25, 0.625, 0.5, 0.375, 1.0, 0.375, 0.75, 0.625, 0.75])
me_cube_011.update()
me_cube_012 = bpy.data.meshes.new('Cube.012')
me_cube_012.from_pydata([(-1.0, -1.0, -1.0), (-1.0, -1.0, -0.2477), (-1.0, 1.0, -1.0), (-1.0, 1.0, -0.2477), (1.0, -1.0, -1.0), (1.0, -1.0, -0.2477), (1.0, 1.0, -1.0), (1.0, 1.0, -0.2477), (-1.0, -0.5118, 0.9916), (-1.0, 0.5118, 0.9916), (1.0, 0.5118, 0.9916), (1.0, -0.5118, 0.9916), (-1.0, -0.5118, 1.949), (-1.0, 0.5118, 1.949), (1.0, 0.5118, 1.949), (1.0, -0.5118, 1.949), (1.0, -2.944, 0.9916), (-1.0, -2.944, 0.9916), (1.0, -2.944, 1.949), (-1.0, -2.944, 1.949), (4.198, 0.5118, 0.9916), (4.198, -0.5118, 0.9916), (4.198, 0.5118, 1.949), (4.198, -0.5118, 1.949), (-4.35, -0.5118, 0.9916), (-4.35, 0.5118, 0.9916), (-4.35, -0.5118, 1.949), (-4.35, 0.5118, 1.949), (-1.0, 2.741, 2.209), (1.0, 2.741, 2.209), (-1.0, 2.711, 3.165), (1.0, 2.711, 3.165), (-0.4956, 5.948, 2.41), (0.4956, 5.948, 2.41), (-0.4956, 5.888, 3.365), (0.4956, 5.888, 3.365), (-1.772, 7.221, 2.49), (1.772, 7.221, 2.49), (-1.772, 7.161, 3.445), (1.772, 7.161, 3.445), (3.144, 3.303, 2.244), (3.144, 3.243, 3.199), (4.42, 4.575, 2.323), (4.42, 4.515, 3.279), (-3.438, 2.949, 1.631), (-3.438, 3.009, 0.6757), (-4.714, 4.222, 1.711), (-4.714, 4.282, 0.7556), (-6.084, 1.379, 1.631), (-6.084, 1.439, 0.6757), (-7.36, 2.651, 1.711), (-7.36, 2.711, 0.7556), (-6.14, 1.272, 1.631), (-6.151, 1.331, 0.6757), (-7.627, 2.29, 1.711), (-7.638, 2.349, 0.7556), (-6.175, 1.158, 1.631), (-6.197, 1.214, 0.6757), (-7.824, 1.886, 1.711), (-7.845, 1.942, 0.7556), (-6.189, 1.039, 1.631), (-6.221, 1.09, 0.6757), (-7.943, 1.453, 1.711), (-7.974, 1.504, 0.7556), (-6.181, 0.9188, 1.631), (-6.221, 0.9633, 0.6757), (-7.981, 1.005, 1.711), (-8.021, 1.05, 0.7556), (-6.151, 0.8025, 1.631), (-6.199, 0.8389, 0.6757), (-7.937, 0.5585, 1.711), (-7.984, 0.5949, 0.7556), (-6.101, 0.6937, 1.631), (-6.154, 0.7207, 0.6757), (-7.811, 0.1272, 1.711), (-7.865, 0.1542, 0.7556), (-6.031, 0.596, 1.631), (-6.089, 0.6127, 0.6757), (-7.609, -0.2739, 1.711), (-7.667, -0.2571, 0.7556), (-5.945, 0.5126, 1.631), (-6.004, 0.5185, 0.6757), (-7.337, -0.6312, 1.711), (-7.397, -0.6253, 0.7556), (-5.845, 0.4465, 1.631), (-5.904, 0.4414, 0.6757), (-7.004, -0.9328, 1.711), (-7.064, -0.9379, 0.7556), (-5.734, 0.3997, 1.631), (-5.792, 0.3838, 0.6757), (-6.622, -1.168, 1.711), (-6.68, -1.184, 0.7556), (-5.617, 0.374, 1.631), (-5.671, 0.3478, 0.6757), (-6.203, -1.33, 1.711), (-6.257, -1.356, 0.7556), (-5.497, 0.3702, 1.631), (-5.545, 0.3345, 0.6757), (-5.761, -1.412, 1.711), (-5.81, -1.448, 0.7556), (-4.833, -1.423, 0.9916), (-5.015, 0.7501, 0.9916), (-4.833, -1.423, 1.76), (-5.015, 0.7501, 1.76)], [], [(0, 1, 3, 2), (2, 3, 7, 6), (6, 7, 5, 4), (4, 5, 1, 0), (2, 6, 4, 0), (7, 3, 9, 10), (11, 10, 20, 21), (5, 7, 10, 11), (3, 1, 8, 9), (1, 5, 11, 8), (14, 13, 12, 15), (13, 9, 25, 27), (11, 15, 18, 16), (9, 13, 30, 28), (17, 16, 18, 19), (15, 12, 19, 18), (8, 11, 16, 17), (12, 8, 17, 19), (21, 20, 22, 23), (15, 11, 21, 23), (10, 14, 22, 20), (14, 15, 23, 22), (27, 25, 101, 103), (9, 8, 24, 25), (8, 12, 26, 24), (12, 13, 27, 26), (31, 29, 33, 35), (13, 14, 31, 30), (10, 9, 28, 29), (14, 10, 29, 31), (33, 32, 36, 37), (29, 28, 32, 33), (28, 30, 34, 32), (30, 31, 35, 34), (37, 36, 38, 39), (38, 36, 47, 46), (34, 35, 39, 38), (37, 39, 43, 42), (41, 40, 42, 43), (39, 35, 41, 43), (35, 33, 40, 41), (33, 37, 42, 40), (44, 46, 50, 48), (32, 34, 44, 45), (34, 38, 46, 44), (36, 32, 45, 47), (51, 49, 53, 55), (46, 47, 51, 50), (47, 45, 49, 51), (45, 44, 48, 49), (55, 53, 57, 59), (49, 48, 52, 53), (48, 50, 54, 52), (50, 51, 55, 54), (56, 58, 62, 60), (53, 52, 56, 57), (52, 54, 58, 56), (54, 55, 59, 58), (63, 61, 65, 67), (58, 59, 63, 62), (59, 57, 61, 63), (57, 56, 60, 61), (65, 64, 68, 69), (61, 60, 64, 65), (60, 62, 66, 64), (62, 63, 67, 66), (68, 70, 74, 72), (64, 66, 70, 68), (66, 67, 71, 70), (67, 65, 69, 71), (75, 73, 77, 79), (70, 71, 75, 74), (71, 69, 73, 75), (69, 68, 72, 73), (76, 78, 82, 80), (73, 72, 76, 77), (72, 74, 78, 76), (74, 75, 79, 78), (82, 83, 87, 86), (78, 79, 83, 82), (79, 77, 81, 83), (77, 76, 80, 81), (87, 85, 89, 91), (83, 81, 85, 87), (81, 80, 84, 85), (80, 82, 86, 84), (88, 90, 94, 92), (85, 84, 88, 89), (84, 86, 90, 88), (86, 87, 91, 90), (95, 93, 97, 99), (90, 91, 95, 94), (91, 89, 93, 95), (89, 88, 92, 93), (96, 103, 101, 97), (93, 92, 96, 97), (92, 94, 98, 96), (94, 95, 99, 98), (98, 102, 103, 96), (26, 27, 103, 102), (24, 26, 102, 100), (25, 24, 100, 101), (97, 101, 100, 99), (99, 100, 102, 98)])
_uv = me_cube_012.uv_layers.new(name='UVMap')
_uv.uv.foreach_set('vector', [0.375, 0.0, 0.625, 0.0, 0.625, 0.25, 0.375, 0.25, 0.375, 0.25, 0.625, 0.25, 0.625, 0.5, 0.375, 0.5, 0.375, 0.5, 0.625, 0.5, 0.625, 0.75, 0.375, 0.75, 0.375, 0.75, 0.625, 0.75, 0.625, 1.0, 0.375, 1.0, 0.125, 0.5, 0.375, 0.5, 0.375, 0.75, 0.125, 0.75, 0.625, 0.5, 0.625, 0.25, 0.625, 0.25, 0.625, 0.5, 0.625, 0.75, 0.625, 0.5, 0.625, 0.5, 0.625, 0.75, 0.625, 0.75, 0.625, 0.5, 0.625, 0.5, 0.625, 0.75, 0.625, 0.25, 0.625, 0.0, 0.625, 0.0, 0.625, 0.25, 0.625, 1.0, 0.625, 0.75, 0.625, 0.75, 0.625, 1.0, 0.625, 0.5, 0.875, 0.5, 0.875, 0.75, 0.625, 0.75, 0.625, 0.25, 0.625, 0.25, 0.625, 0.25, 0.625, 0.25, 0.625, 0.75, 0.625, 0.75, 0.625, 0.75, 0.625, 0.75, 0.625, 0.25, 0.625, 0.25, 0.625, 0.25, 0.625, 0.25, 0.625, 1.0, 0.625, 0.75, 0.625, 0.75, 0.625, 1.0, 0.625, 0.75, 0.875, 0.75, 0.875, 0.75, 0.625, 0.75, 0.625, 1.0, 0.625, 0.75, 0.625, 0.75, 0.625, 1.0, 0.625, 0.0, 0.625, 0.0, 0.625, 0.0, 0.625, 0.0, 0.625, 0.75, 0.625, 0.5, 0.625, 0.5, 0.625, 0.75, 0.625, 0.75, 0.625, 0.75, 0.625, 0.75, 0.625, 0.75, 0.625, 0.5, 0.625, 0.5, 0.625, 0.5, 0.625, 0.5, 0.625, 0.5, 0.625, 0.75, 0.625, 0.75, 0.625, 0.5, 0.625, 0.25, 0.625, 0.25, 0.625, 0.25, 0.625, 0.25, 0.625, 0.25, 0.625, 0.0, 0.625, 0.0, 0.625, 0.25, 0.625, 0.0, 0.625, 0.0, 0.625, 0.0, 0.625, 0.0, 0.875, 0.75, 0.875, 0.5, 0.875, 0.5, 0.875, 0.75, 0.625, 0.5, 0.625, 0.5, 0.625, 0.5, 0.625, 0.5, 0.875, 0.5, 0.625, 0.5, 0.625, 0.5, 0.875, 0.5, 0.625, 0.5, 0.625, 0.25, 0.625, 0.25, 0.625, 0.5, 0.625, 0.5, 0.625, 0.5, 0.625, 0.5, 0.625, 0.5, 0.625, 0.5, 0.625, 0.25, 0.625, 0.25, 0.625, 0.5, 0.625, 0.5, 0.625, 0.25, 0.625, 0.25, 0.625, 0.5, 0.625, 0.25, 0.625, 0.25, 0.625, 0.25, 0.625, 0.25, 0.875, 0.5, 0.625, 0.5, 0.625, 0.5, 0.875, 0.5, 0.625, 0.5, 0.625, 0.25, 0.625, 0.25, 0.625, 0.5, 0.625, 0.25, 0.625, 0.25, 0.625, 0.25, 0.625, 0.25, 0.875, 0.5, 0.625, 0.5, 0.625, 0.5, 0.875, 0.5, 0.625, 0.5, 0.625, 0.5, 0.625, 0.5, 0.625, 0.5, 0.625, 0.5, 0.625, 0.5, 0.625, 0.5, 0.625, 0.5, 0.625, 0.5, 0.625, 0.5, 0.625, 0.5, 0.625, 0.5, 0.625, 0.5, 0.625, 0.5, 0.625, 0.5, 0.625, 0.5, 0.625, 0.5, 0.625, 0.5, 0.625, 0.5, 0.625, 0.5, 0.875, 0.5, 0.875, 0.5, 0.875, 0.5, 0.875, 0.5, 0.625, 0.25, 0.625, 0.25, 0.625, 0.25, 0.625, 0.25, 0.875, 0.5, 0.875, 0.5, 0.875, 0.5, 0.875, 0.5, 0.625, 0.25, 0.625, 0.25, 0.625, 0.25, 0.625, 0.25, 0.625, 0.25, 0.625, 0.25, 0.625, 0.25, 0.625, 0.25, 0.625, 0.25, 0.625, 0.25, 0.625, 0.25, 0.625, 0.25, 0.625, 0.25, 0.625, 0.25, 0.625, 0.25, 0.625, 0.25, 0.625, 0.25, 0.625, 0.25, 0.625, 0.25, 0.625, 0.25, 0.625, 0.25, 0.625, 0.25, 0.625, 0.25, 0.625, 0.25, 0.625, 0.25, 0.625, 0.25, 0.625, 0.25, 0.625, 0.25, 0.875, 0.5, 0.875, 0.5, 0.875, 0.5, 0.875, 0.5, 0.625, 0.25, 0.625, 0.25, 0.625, 0.25, 0.625, 0.25, 0.875, 0.5, 0.875, 0.5, 0.875, 0.5, 0.875, 0.5, 0.625, 0.25, 0.625, 0.25, 0.625, 0.25, 0.625, 0.25, 0.875, 0.5, 0.875, 0.5, 0.875, 0.5, 0.875, 0.5, 0.625, 0.25, 0.625, 0.25, 0.625, 0.25, 0.625, 0.25, 0.625, 0.25, 0.625, 0.25, 0.625, 0.25, 0.625, 0.25, 0.625, 0.25, 0.625, 0.25, 0.625, 0.25, 0.625, 0.25, 0.625, 0.25, 0.625, 0.25, 0.625, 0.25, 0.625, 0.25, 0.625, 0.25, 0.625, 0.25, 0.625, 0.25, 0.625, 0.25, 0.625, 0.25, 0.625, 0.25, 0.625, 0.25, 0.625, 0.25, 0.625, 0.25, 0.625, 0.25, 0.625, 0.25, 0.625, 0.25, 0.875, 0.5, 0.875, 0.5, 0.875, 0.5, 0.875, 0.5, 0.625, 0.25, 0.625, 0.25, 0.625, 0.25, 0.625, 0.25, 0.875, 0.5, 0.875, 0.5, 0.875, 0.5, 0.875, 0.5, 0.875, 0.5, 0.875, 0.5, 0.875, 0.5, 0.875, 0.5, 0.625, 0.25, 0.625, 0.25, 0.625, 0.25, 0.625, 0.25, 0.625, 0.25, 0.625, 0.25, 0.625, 0.25, 0.625, 0.25, 0.625, 0.25, 0.625, 0.25, 0.625, 0.25, 0.625, 0.25, 0.625, 0.25, 0.625, 0.25, 0.625, 0.25, 0.625, 0.25, 0.625, 0.25, 0.625, 0.25, 0.625, 0.25, 0.625, 0.25, 0.625, 0.25, 0.625, 0.25, 0.625, 0.25, 0.625, 0.25, 0.875, 0.5, 0.875, 0.5, 0.875, 0.5, 0.875, 0.5, 0.625, 0.25, 0.625, 0.25, 0.625, 0.25, 0.625, 0.25, 0.875, 0.5, 0.875, 0.5, 0.875, 0.5, 0.875, 0.5, 0.625, 0.25, 0.625, 0.25, 0.625, 0.25, 0.625, 0.25, 0.625, 0.25, 0.625, 0.25, 0.625, 0.25, 0.625, 0.25, 0.625, 0.25, 0.625, 0.25, 0.625, 0.25, 0.625, 0.25, 0.625, 0.25, 0.625, 0.25, 0.625, 0.25, 0.625, 0.25, 0.625, 0.25, 0.625, 0.25, 0.625, 0.25, 0.625, 0.25, 0.625, 0.25, 0.625, 0.25, 0.625, 0.25, 0.625, 0.25, 0.625, 0.25, 0.625, 0.25, 0.625, 0.25, 0.625, 0.25, 0.625, 0.25, 0.625, 0.25, 0.625, 0.25, 0.625, 0.25, 0.875, 0.5, 0.875, 0.5, 0.875, 0.5, 0.875, 0.5, 0.875, 0.5, 0.875, 0.5, 0.875, 0.5, 0.875, 0.5, 0.625, 0.25, 0.625, 0.25, 0.625, 0.25, 0.625, 0.25, 0.875, 0.5, 0.875, 0.5, 0.875, 0.5, 0.875, 0.5, 0.625, 0.25, 0.625, 0.25, 0.625, 0.25, 0.625, 0.25, 0.625, 0.25, 0.625, 0.25, 0.625, 0.25, 0.625, 0.25, 0.625, 0.25, 0.625, 0.25, 0.625, 0.25, 0.625, 0.25, 0.625, 0.25, 0.625, 0.25, 0.625, 0.25, 0.625, 0.25, 0.625, 0.25, 0.625, 0.25, 0.625, 0.25, 0.625, 0.25, 0.0, 0.0, 0.0, 0.0, 0.0, 0.0, 0.0, 0.0, 0.625, 0.25, 0.625, 0.25, 0.625, 0.25, 0.625, 0.25, 0.875, 0.5, 0.875, 0.5, 0.875, 0.5, 0.875, 0.5, 0.625, 0.25, 0.625, 0.25, 0.625, 0.25, 0.625, 0.25, 0.0, 0.0, 0.0, 0.0, 0.0, 0.0, 0.0, 0.0, 0.875, 0.75, 0.875, 0.5, 0.875, 0.5, 0.875, 0.75, 0.625, 0.0, 0.625, 0.0, 0.625, 0.0, 0.625, 0.0, 0.625, 0.25, 0.625, 0.0, 0.625, 0.0, 0.625, 0.25, 0.0, 0.0, 0.0, 0.0, 0.0, 0.0, 0.0, 0.0, 0.0, 0.0, 0.0, 0.0, 0.0, 0.0, 0.0, 0.0])
me_cube_012.update()

# ---- objects
ob_house_col = bpy.data.objects.new('house-col', me_cube_001)
ob_stair_col = bpy.data.objects.new('stair-col', me_cube)
ob_ramp_col_004 = bpy.data.objects.new('ramp-col.004', me_cube_002)
ob_ramp_col_005 = bpy.data.objects.new('ramp-col.005', me_cube_003)
ob_ramp_col_006 = bpy.data.objects.new('ramp-col.006', me_cube_004)
ob_ramp_col_003 = bpy.data.objects.new('ramp-col.003', me_cube_005)
ob_ramp_col_001 = bpy.data.objects.new('ramp-col.001', me_cube_006)
ob_ramp_col = bpy.data.objects.new('ramp-col', me_cube_007)
ob_stairs_col = bpy.data.objects.new('stairs-col', me_cube_008)
ob_stairs_nocol_001 = bpy.data.objects.new('stairs-nocol.001', me_cube_009)
ob_stairs_body_col = bpy.data.objects.new('stairs-body-col', me_cube_011)
ob_ledge_col = bpy.data.objects.new('ledge-col', me_cube_012)

# ---- transforms, parenting, visibility, modifiers, constraints
ob_house_col.location = (20.32, 22.29, 0.0)
ob_stair_col.location = (28.0, 8.0, 0.0)
ob_stair_col.rotation_euler = (0.0, -0.0, -1.571)
ob_ramp_col_004.location = (20.43, 8.416, 0.0)
ob_ramp_col_004.rotation_euler = (0.0, -0.0, -1.571)
ob_ramp_col_005.location = (22.43, 8.416, 0.0)
ob_ramp_col_005.rotation_euler = (0.0, -0.0, -1.571)
ob_ramp_col_006.location = (24.43, 8.416, 0.0)
ob_ramp_col_006.rotation_euler = (0.0, -0.0, -1.571)
ob_ramp_col_003.location = (18.43, 8.416, 0.0)
ob_ramp_col_003.rotation_euler = (0.0, -0.0, -1.571)
ob_ramp_col_001.location = (16.43, 8.416, 0.0)
ob_ramp_col_001.rotation_euler = (0.0, -0.0, -1.571)
ob_ramp_col.location = (14.45, 8.416, -1.192e-07)
ob_ramp_col.rotation_euler = (0.0, -0.0, -1.571)
ob_stairs_col.location = (-0.155, 18.55, 0.0)
ob_stairs_col.rotation_euler = (0.0, -0.0, 1.976)
_m = ob_stairs_col.modifiers.new('GeometryNodes', 'NODES')
_m.node_group = ng_stair_geometry_node
ob_stairs_nocol_001.location = (-4.484, 15.17, 0.0)
ob_stairs_nocol_001.rotation_euler = (0.0, -0.0, 1.976)
_m = ob_stairs_nocol_001.modifiers.new('GeometryNodes', 'NODES')
_m.node_group = ng_stair_geometry_node
ob_stairs_body_col.location = (-5.738, -4.292, 0.0)
ob_stairs_body_col.rotation_euler = (0.0, -0.0, 1.976)
ob_ledge_col.location = (22.79, -23.18, 0.0)
ob_ledge_col.rotation_euler = (0.0, -0.0, 3.142)

# ---- collection membership
col_collection.objects.link(ob_house_col)
col_collection.objects.link(ob_stair_col)
col_collection.objects.link(ob_ramp_col_004)
col_collection.objects.link(ob_ramp_col_005)
col_collection.objects.link(ob_ramp_col_006)
col_collection.objects.link(ob_ramp_col_003)
col_collection.objects.link(ob_ramp_col_001)
col_collection.objects.link(ob_ramp_col)
col_collection.objects.link(ob_stairs_col)
col_collection.objects.link(ob_stairs_nocol_001)
col_collection.objects.link(ob_stairs_body_col)
col_collection.objects.link(ob_ledge_col)

# ---- scene / render settings (as saved in the file)
scene.frame_start = 1; scene.frame_end = 250; scene.frame_set(1)
scene.render.engine = 'BLENDER_EEVEE_NEXT'
scene.cycles.sampling_pattern = 'TABULATED_SOBOL'
scene.view_settings.view_transform = 'Filmic'
bpy.context.view_layer.update()

# ---- added for rendering (the .blend has no active camera and no usable light): camera, sun
cam_auto = bpy.data.cameras.new('AutoCamera')
cam_auto.lens = 50.0
cam_auto.sensor_width = 36.0
cam_auto.clip_end = 1272.04
ob_auto_camera = bpy.data.objects.new('AutoCamera', cam_auto)
scene.collection.objects.link(ob_auto_camera)
ob_auto_camera.location = (84.176, -84.7257, 61.1473)
ob_auto_camera.rotation_euler = (1.09748, -7.21219e-08, 0.694738)
scene.camera = ob_auto_camera
light_auto_sun = bpy.data.lights.new('AutoSun', 'SUN')
light_auto_sun.energy = 3.0
light_auto_sun.angle = 0.0523599
ob_auto_sun = bpy.data.objects.new('AutoSun', light_auto_sun)
scene.collection.objects.link(ob_auto_sun)
ob_auto_sun.rotation_euler = (0.872665, 0.174533, 0.523599)
bpy.context.view_layer.update()
